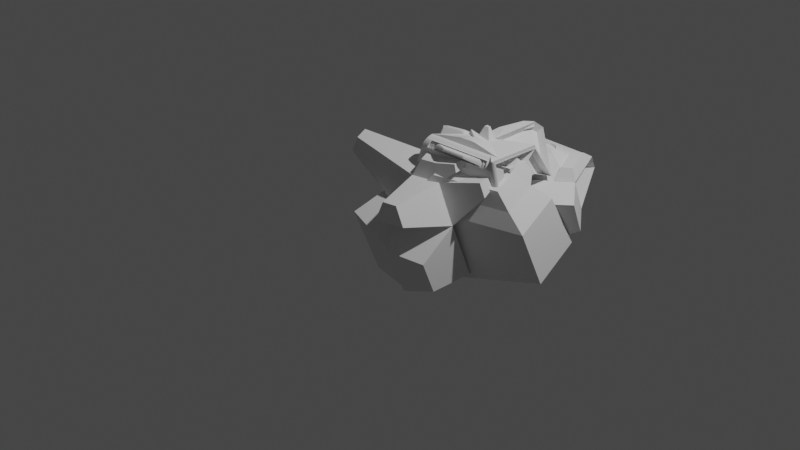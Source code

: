 # Source: Kur_un.blend  (saved by Blender 2.93.21; exported with 4.5.12 LTS)
import bpy
from mathutils import Matrix  # noqa: F401  (used for matrix-valued properties, if any)

bpy.ops.wm.read_factory_settings(use_empty=True)
scene = bpy.context.scene
scene.name = 'Scene'

# ---- collections
col_collection = bpy.data.collections.new('Collection'); scene.collection.children.link(col_collection)

# ---- world
world_world = bpy.data.worlds.new('World'); scene.world = world_world
world_world.use_nodes = True; world_world.node_tree.nodes.clear()
_N = world_world.node_tree.nodes; _L = world_world.node_tree.links
n0 = _N.new('ShaderNodeOutputWorld'); n0.name = 'World Output'; n0.location = (300, 300)
n1 = _N.new('ShaderNodeBackground'); n1.name = 'Background'; n1.location = (10, 300)
n1.inputs[0].default_value = (0.05088, 0.05088, 0.05088, 1.0)
_L.new(n1.outputs[0], n0.inputs[0])
n0.is_active_output = True
world_world.color = (0.05088, 0.05088, 0.05088)
world_world.use_sun_shadow = False
world_world.sun_shadow_jitter_overblur = 0.0

# ---- cameras
cam_camera = bpy.data.cameras.new('Camera')
cam_camera.clip_end = 100.0
cam_camera.ortho_scale = 7.314

# ---- lights
light_light = bpy.data.lights.new('Light', 'POINT')
light_light.transmission_factor = 0.0
light_light.energy = 1000.0
light_light.shadow_soft_size = 0.1
light_light.shadow_maximum_resolution = 0.006
light_light.use_absolute_resolution = True

# ---- meshes
me_cube_002 = bpy.data.meshes.new('Cube.002')
me_cube_002.from_pydata([(-1.0, -1.0, -1.0), (-1.0, -1.0, 1.0), (-1.0, 1.0, -1.0), (-1.0, 1.0, 1.0), (1.0, -1.0, -1.0), (1.0, -1.0, 1.0), (1.0, 1.0, -1.0), (1.07, 0.9188, 1.193), (-0.4808, -0.4808, 2.052), (-0.4808, 0.4808, 2.052), (0.7266, 0.5753, 1.889), (0.4808, -0.4808, 2.052), (0.4909, -2.274, 1.962), (-0.4909, -2.274, 1.962), (0.236, -2.019, 2.478), (-0.236, -2.019, 2.478), (-0.7471, 1.58, 1.438), (-0.9739, 1.74, -1.513), (-0.9739, -1.244, -1.513), (-0.7471, -1.084, 1.438), (3.028, 1.028, 0.8863), (3.255, 1.122, -0.8947), (3.255, -0.6259, -0.8947), (3.028, -0.5321, 0.8863), (0.7181, -2.279, 0.5564), (0.7181, -2.279, -0.5655), (-0.3891, -2.416, 0.8207), (-0.3891, -2.416, -0.8531), (-2.754, -0.3919, 2.264), (-2.754, 0.3919, 2.264), (-2.551, -0.1884, 2.676), (-2.551, 0.1884, 2.676), (-0.4512, -2.315, 0.8131), (-0.4512, -2.315, -0.8169), (-2.06, -1.712, 1.197), (-2.06, -1.712, -1.235), (-0.915, 0.5172, 1.307), (-0.915, 0.5172, -1.349), (2.848, -0.03283, 0.757), (2.848, -0.03283, -0.7986), (-0.4193, 3.7, 0.4193), (-0.4193, 3.7, -0.4193), (0.4193, 3.7, -0.4193), (0.4193, 3.7, 0.4193), (3.061, 2.123, 0.5187), (3.061, 2.123, -0.5187), (2.76, 3.524, 0.2175), (2.76, 3.524, -0.2175), (1.45, 0.1733, 1.0), (1.45, 0.1733, -1.0), (3.512, 1.296, 0.5187), (3.512, 1.296, -0.5187), (-0.4696, 1.731, 0.9167), (0.4696, 1.731, 0.9167), (-0.1969, 3.0, 0.644), (0.1969, 3.0, 0.644), (-0.3853, 1.229, 1.016), (0.3853, 1.229, 1.016), (-0.1809, 1.511, 0.9836), (0.1809, 1.511, 0.9836), (0.927, 1.05, 0.9765), (0.4734, 1.675, 0.9053), (0.4013, 1.246, 0.9899), (0.2265, 1.487, 0.9625), (-1.0, 1.801, 1.395), (1.0, 1.801, 1.395), (-0.4808, 1.282, 2.448), (0.4808, 1.282, 2.448), (1.412, 0.6686, 1.81), (1.621, 0.8777, 1.387), (1.516, 1.109, 2.174), (1.832, 1.425, 1.534), (0.5621, 1.197, 2.468), (0.5621, 0.5043, 2.126), (1.457, 1.048, 2.232), (1.457, 0.6262, 2.024), (0.7379, 0.4416, 1.829), (1.081, 0.7851, 1.132), (1.423, 0.5349, 1.75), (1.632, 0.744, 1.326), (-0.1649, 1.218, 1.837), (-0.1649, -0.7219, 1.837), (2.584, 0.8163, 1.436), (2.584, -0.3201, 1.436), (1.544, 1.155, 2.252), (0.5091, 1.328, 2.526), (1.485, 1.093, 2.31), (0.5903, 1.242, 2.546), (-0.3415, 0.4936, 2.227), (0.5872, 0.5663, 2.101), (-0.3415, 1.11, 2.531), (0.3981, 1.11, 2.531), (-0.2932, 1.268, 2.502), (0.3039, 1.268, 2.502), (-0.2067, 1.161, 2.554), (0.2526, 1.161, 2.554), (0.4097, 1.239, 2.498), (0.3776, 1.173, 2.53), (0.3411, 1.234, 2.519), (0.3212, 1.193, 2.539), (1.069, 0.9047, 2.506), (0.9701, 0.9211, 2.532), (1.072, 0.9097, 2.515), (0.9732, 0.9261, 2.541), (-0.1935, -0.2112, 2.508), (-0.1935, 0.3017, 2.508), (0.4504, 0.3521, 2.421), (0.3193, -0.2112, 2.508), (1.139, 0.1948, 2.32), (1.032, -0.2644, 2.391), (1.019, 0.09774, 2.551), (0.9617, -0.1471, 2.589), (2.033, 0.1938, 1.985), (2.008, -0.468, 1.918), (1.914, 0.0753, 2.225), (1.829, -0.289, 2.281), (0.3149, 0.9282, 2.25), (0.3149, -0.4321, 2.25), (2.243, 0.6465, 1.968), (2.243, -0.1503, 1.968), (2.464, 1.2, 1.67), (0.1233, 1.542, 2.012), (2.173, 1.056, 2.123), (0.5319, 1.296, 2.363), (0.5846, 1.628, -1.194), (-0.5846, 1.628, -1.194), (0.2452, 3.207, -0.8541), (-0.2452, 3.207, -0.8541), (1.437, 1.865, -1.048), (1.148, 3.207, -0.7591), (2.461, 2.423, -0.8084), (2.311, 3.119, -0.6588), (2.425, 1.986, 0.5187), (2.425, 1.986, -0.5187), (2.124, 3.387, 0.2175), (2.124, 3.387, -0.2175), (1.197, 1.196, 0.9012), (0.6755, 3.426, 0.2811), (2.794, 2.162, 0.3607), (2.552, 3.285, 0.1193), (2.864, 2.43, 0.7418), (2.681, 3.279, 0.5594), (2.479, 2.348, 0.7418), (2.296, 3.196, 0.5594), (1.732, 2.357, 1.082), (1.606, 2.894, 0.9325), (2.117, 2.589, 0.9517), (2.058, 2.86, 0.8935), (1.835, 2.581, 1.151), (1.783, 2.806, 1.088), (1.996, 2.679, 1.096), (1.972, 2.792, 1.072), (2.111, 3.3, 0.4277), (1.265, 3.364, 0.5006), (1.888, 3.109, 0.7766), (1.684, 3.124, 0.7942), (2.044, 2.799, 0.7849), (1.592, 2.834, 0.8238), (1.874, 3.048, 0.6679), (1.67, 3.064, 0.6855)], [], [(8, 11, 107, 104), (3, 7, 57, 56), (4, 6, 17, 18), (4, 5, 1, 0), (2, 6, 4, 0), (7, 3, 64, 65), (5, 7, 112, 113), (9, 3, 29, 31), (5, 11, 14, 12), (13, 12, 14, 15), (8, 1, 13, 15), (11, 8, 15, 14), (1, 5, 12, 13), (18, 17, 21, 22), (7, 5, 19, 16), (17, 6, 33, 35), (5, 4, 25, 24), (21, 20, 23, 22), (20, 16, 80, 82), (21, 17, 37, 39), (19, 18, 22, 23), (24, 25, 27, 26), (18, 19, 26, 27), (19, 5, 24, 26), (4, 18, 27, 25), (29, 28, 30, 31), (8, 9, 31, 30), (1, 8, 30, 28), (3, 1, 28, 29), (33, 32, 34, 35), (6, 7, 32, 33), (16, 17, 35, 34), (7, 16, 34, 32), (37, 36, 38, 39), (20, 21, 39, 38), (16, 20, 38, 36), (17, 16, 36, 37), (41, 40, 43, 42), (2, 3, 40, 41), (43, 7, 136, 137), (42, 6, 124, 126), (45, 47, 135, 133), (45, 44, 50, 51), (42, 47, 131, 129), (42, 43, 46, 47), (48, 49, 51, 50), (7, 6, 49, 48), (6, 45, 51, 49), (44, 7, 48, 50), (52, 53, 55, 54), (7, 43, 55, 53), (43, 40, 54, 55), (40, 3, 52, 54), (56, 57, 59, 58), (7, 53, 61, 60), (53, 52, 58, 59), (52, 3, 56, 58), (60, 61, 63, 62), (53, 59, 63, 61), (57, 7, 60, 62), (59, 57, 62, 63), (65, 64, 66, 67), (3, 9, 66, 64), (67, 72, 87, 85), (10, 67, 91, 89), (68, 69, 71, 70), (7, 65, 71, 69), (7, 69, 79, 77), (65, 67, 70, 71), (72, 73, 75, 74), (68, 70, 74, 75), (67, 10, 73, 72), (10, 68, 75, 73), (76, 77, 79, 78), (10, 7, 77, 76), (68, 10, 76, 78), (69, 68, 78, 79), (80, 81, 117, 116), (16, 19, 81, 80), (19, 23, 83, 81), (23, 20, 82, 83), (84, 85, 87, 86), (74, 70, 84, 86), (87, 72, 101, 103), (70, 67, 85, 84), (88, 89, 91, 90), (90, 91, 95, 94), (9, 10, 89, 88), (66, 9, 88, 90), (93, 92, 94, 95), (67, 66, 92, 93), (66, 90, 94, 92), (95, 91, 97, 99), (97, 96, 98, 99), (93, 95, 99, 98), (91, 67, 96, 97), (67, 93, 98, 96), (101, 100, 102, 103), (74, 86, 102, 100), (72, 74, 100, 101), (86, 87, 103, 102), (106, 105, 104, 107), (10, 9, 105, 106), (107, 11, 109, 111), (9, 8, 104, 105), (109, 108, 110, 111), (106, 107, 111, 110), (10, 106, 110, 108), (11, 10, 108, 109), (113, 112, 114, 115), (7, 10, 114, 112), (11, 5, 113, 115), (10, 11, 115, 114), (116, 117, 119, 118), (80, 116, 123, 121), (83, 82, 118, 119), (81, 83, 119, 117), (120, 121, 123, 122), (116, 118, 122, 123), (82, 80, 121, 120), (118, 82, 120, 122), (124, 125, 127, 126), (6, 2, 125, 124), (41, 42, 126, 127), (2, 41, 127, 125), (128, 129, 131, 130), (47, 45, 130, 131), (6, 42, 129, 128), (45, 6, 128, 130), (132, 133, 135, 134), (47, 46, 134, 135), (44, 132, 142, 140), (44, 45, 133, 132), (139, 137, 153, 152), (46, 43, 137, 139), (7, 44, 138, 136), (44, 46, 139, 138), (141, 140, 142, 143), (134, 46, 141, 143), (46, 44, 140, 141), (132, 134, 143, 142), (147, 145, 149, 151), (138, 139, 147, 146), (136, 138, 146, 144), (137, 136, 144, 145), (149, 148, 150, 151), (146, 147, 151, 150), (144, 146, 150, 148), (145, 144, 148, 149), (152, 153, 155, 154), (147, 139, 152, 154), (145, 147, 156, 157), (137, 145, 155, 153), (157, 156, 158, 159), (155, 145, 157, 159), (154, 155, 159, 158), (147, 154, 158, 156)])
_uv = me_cube_002.uv_layers.new(name='UVMap')
_uv.uv.foreach_set('vector', [0.875, 0.75, 0.625, 0.75, 0.625, 0.75, 0.875, 0.75, 0.625, 0.25, 0.625, 0.5, 0.625, 0.5, 0.625, 0.25, 0.375, 0.75, 0.375, 0.5, 0.375, 0.5, 0.375, 0.75, 0.375, 0.75, 0.625, 0.75, 0.625, 1.0, 0.375, 1.0, 0.125, 0.5, 0.375, 0.5, 0.375, 0.75, 0.125, 0.75, 0.625, 0.5, 0.625, 0.25, 0.625, 0.25, 0.625, 0.5, 0.625, 0.75, 0.625, 0.5, 0.625, 0.5, 0.625, 0.75, 0.625, 0.25, 0.625, 0.25, 0.625, 0.25, 0.625, 0.25, 0.625, 0.75, 0.625, 0.75, 0.625, 0.75, 0.625, 0.75, 0.625, 1.0, 0.625, 0.75, 0.625, 0.75, 0.625, 1.0, 0.0, 0.0, 0.0, 0.0, 0.0, 0.0, 0.0, 0.0, 0.625, 0.75, 0.875, 0.75, 0.875, 0.75, 0.625, 0.75, 0.625, 1.0, 0.625, 0.75, 0.625, 0.75, 0.625, 1.0, 0.375, 0.75, 0.375, 0.5, 0.375, 0.5, 0.375, 0.75, 0.625, 0.5, 0.625, 0.75, 0.625, 0.75, 0.625, 0.5, 0.375, 0.5, 0.375, 0.5, 0.375, 0.5, 0.375, 0.5, 0.625, 0.75, 0.375, 0.75, 0.375, 0.75, 0.625, 0.75, 0.375, 0.5, 0.625, 0.5, 0.625, 0.75, 0.375, 0.75, 0.625, 0.5, 0.625, 0.5, 0.625, 0.5, 0.625, 0.5, 0.375, 0.5, 0.375, 0.5, 0.375, 0.5, 0.375, 0.5, 0.625, 0.75, 0.375, 0.75, 0.375, 0.75, 0.625, 0.75, 0.625, 0.75, 0.375, 0.75, 0.375, 0.75, 0.625, 0.75, 0.375, 0.75, 0.625, 0.75, 0.625, 0.75, 0.375, 0.75, 0.625, 0.75, 0.625, 0.75, 0.625, 0.75, 0.625, 0.75, 0.375, 0.75, 0.375, 0.75, 0.375, 0.75, 0.375, 0.75, 0.0, 0.0, 0.0, 0.0, 0.0, 0.0, 0.0, 0.0, 0.875, 0.75, 0.875, 0.5, 0.875, 0.5, 0.875, 0.75, 0.0, 0.0, 0.0, 0.0, 0.0, 0.0, 0.0, 0.0, 0.0, 0.0, 0.0, 0.0, 0.0, 0.0, 0.0, 0.0, 0.375, 0.5, 0.625, 0.5, 0.625, 0.5, 0.375, 0.5, 0.375, 0.5, 0.625, 0.5, 0.625, 0.5, 0.375, 0.5, 0.625, 0.5, 0.375, 0.5, 0.375, 0.5, 0.625, 0.5, 0.625, 0.5, 0.625, 0.5, 0.625, 0.5, 0.625, 0.5, 0.375, 0.5, 0.625, 0.5, 0.625, 0.5, 0.375, 0.5, 0.625, 0.5, 0.375, 0.5, 0.375, 0.5, 0.625, 0.5, 0.625, 0.5, 0.625, 0.5, 0.625, 0.5, 0.625, 0.5, 0.375, 0.5, 0.625, 0.5, 0.625, 0.5, 0.375, 0.5, 0.375, 0.25, 0.625, 0.25, 0.625, 0.5, 0.375, 0.5, 0.0, 0.0, 0.0, 0.0, 0.0, 0.0, 0.0, 0.0, 0.625, 0.5, 0.625, 0.5, 0.625, 0.5, 0.625, 0.5, 0.375, 0.5, 0.375, 0.5, 0.375, 0.5, 0.375, 0.5, 0.375, 0.5, 0.375, 0.5, 0.375, 0.5, 0.375, 0.5, 0.375, 0.5, 0.625, 0.5, 0.625, 0.5, 0.375, 0.5, 0.375, 0.5, 0.375, 0.5, 0.375, 0.5, 0.375, 0.5, 0.375, 0.5, 0.625, 0.5, 0.625, 0.5, 0.375, 0.5, 0.625, 0.5, 0.375, 0.5, 0.375, 0.5, 0.625, 0.5, 0.625, 0.5, 0.375, 0.5, 0.375, 0.5, 0.625, 0.5, 0.375, 0.5, 0.375, 0.5, 0.375, 0.5, 0.375, 0.5, 0.625, 0.5, 0.625, 0.5, 0.625, 0.5, 0.625, 0.5, 0.625, 0.25, 0.625, 0.5, 0.625, 0.5, 0.625, 0.25, 0.625, 0.5, 0.625, 0.5, 0.625, 0.5, 0.625, 0.5, 0.625, 0.5, 0.625, 0.25, 0.625, 0.25, 0.625, 0.5, 0.0, 0.0, 0.0, 0.0, 0.0, 0.0, 0.0, 0.0, 0.625, 0.25, 0.625, 0.5, 0.625, 0.5, 0.625, 0.25, 0.625, 0.5, 0.625, 0.5, 0.625, 0.5, 0.625, 0.5, 0.625, 0.5, 0.625, 0.25, 0.625, 0.25, 0.625, 0.5, 0.0, 0.0, 0.0, 0.0, 0.0, 0.0, 0.0, 0.0, 0.625, 0.5, 0.625, 0.5, 0.625, 0.5, 0.625, 0.5, 0.625, 0.5, 0.625, 0.5, 0.625, 0.5, 0.625, 0.5, 0.625, 0.5, 0.625, 0.5, 0.625, 0.5, 0.625, 0.5, 0.625, 0.5, 0.625, 0.5, 0.625, 0.5, 0.625, 0.5, 0.625, 0.5, 0.625, 0.25, 0.625, 0.25, 0.625, 0.5, 0.625, 0.25, 0.625, 0.25, 0.625, 0.25, 0.625, 0.25, 0.625, 0.5, 0.625, 0.5, 0.625, 0.5, 0.625, 0.5, 0.625, 0.5, 0.625, 0.5, 0.625, 0.5, 0.625, 0.5, 0.625, 0.5, 0.625, 0.5, 0.625, 0.5, 0.625, 0.5, 0.625, 0.5, 0.625, 0.5, 0.625, 0.5, 0.625, 0.5, 0.625, 0.5, 0.625, 0.5, 0.625, 0.5, 0.625, 0.5, 0.625, 0.5, 0.625, 0.5, 0.625, 0.5, 0.625, 0.5, 0.625, 0.5, 0.625, 0.5, 0.625, 0.5, 0.625, 0.5, 0.625, 0.5, 0.625, 0.5, 0.625, 0.5, 0.625, 0.5, 0.625, 0.5, 0.625, 0.5, 0.625, 0.5, 0.625, 0.5, 0.625, 0.5, 0.625, 0.5, 0.625, 0.5, 0.625, 0.5, 0.625, 0.5, 0.625, 0.5, 0.625, 0.5, 0.625, 0.5, 0.625, 0.5, 0.625, 0.5, 0.625, 0.5, 0.625, 0.5, 0.625, 0.5, 0.625, 0.5, 0.625, 0.5, 0.625, 0.5, 0.625, 0.5, 0.625, 0.5, 0.625, 0.5, 0.625, 0.5, 0.625, 0.5, 0.625, 0.75, 0.625, 0.75, 0.625, 0.5, 0.625, 0.5, 0.625, 0.75, 0.625, 0.75, 0.625, 0.5, 0.625, 0.75, 0.625, 0.75, 0.625, 0.75, 0.625, 0.75, 0.625, 0.75, 0.625, 0.5, 0.625, 0.5, 0.625, 0.75, 0.625, 0.5, 0.625, 0.5, 0.625, 0.5, 0.625, 0.5, 0.625, 0.5, 0.625, 0.5, 0.625, 0.5, 0.625, 0.5, 0.625, 0.5, 0.625, 0.5, 0.625, 0.5, 0.625, 0.5, 0.625, 0.5, 0.625, 0.5, 0.625, 0.5, 0.625, 0.5, 0.875, 0.5, 0.625, 0.5, 0.625, 0.5, 0.875, 0.5, 0.875, 0.5, 0.625, 0.5, 0.625, 0.5, 0.875, 0.5, 0.875, 0.5, 0.625, 0.5, 0.625, 0.5, 0.875, 0.5, 0.625, 0.25, 0.625, 0.25, 0.625, 0.25, 0.625, 0.25, 0.625, 0.5, 0.625, 0.25, 0.625, 0.25, 0.625, 0.5, 0.625, 0.5, 0.625, 0.25, 0.625, 0.25, 0.625, 0.5, 0.625, 0.25, 0.625, 0.25, 0.625, 0.25, 0.625, 0.25, 0.625, 0.5, 0.625, 0.5, 0.625, 0.5, 0.625, 0.5, 0.625, 0.5, 0.625, 0.5, 0.625, 0.5, 0.625, 0.5, 0.625, 0.5, 0.625, 0.5, 0.625, 0.5, 0.625, 0.5, 0.625, 0.5, 0.625, 0.5, 0.625, 0.5, 0.625, 0.5, 0.625, 0.5, 0.625, 0.5, 0.625, 0.5, 0.625, 0.5, 0.625, 0.5, 0.625, 0.5, 0.625, 0.5, 0.625, 0.5, 0.625, 0.5, 0.625, 0.5, 0.625, 0.5, 0.625, 0.5, 0.625, 0.5, 0.625, 0.5, 0.625, 0.5, 0.625, 0.5, 0.625, 0.5, 0.625, 0.5, 0.625, 0.5, 0.625, 0.5, 0.625, 0.5, 0.875, 0.5, 0.875, 0.75, 0.625, 0.75, 0.625, 0.5, 0.875, 0.5, 0.875, 0.5, 0.625, 0.5, 0.625, 0.75, 0.625, 0.75, 0.625, 0.75, 0.625, 0.75, 0.875, 0.5, 0.875, 0.75, 0.875, 0.75, 0.875, 0.5, 0.625, 0.75, 0.625, 0.5, 0.625, 0.5, 0.625, 0.75, 0.625, 0.5, 0.625, 0.75, 0.625, 0.75, 0.625, 0.5, 0.625, 0.5, 0.625, 0.5, 0.625, 0.5, 0.625, 0.5, 0.625, 0.75, 0.625, 0.5, 0.625, 0.5, 0.625, 0.75, 0.625, 0.75, 0.625, 0.5, 0.625, 0.5, 0.625, 0.75, 0.625, 0.5, 0.625, 0.5, 0.625, 0.5, 0.625, 0.5, 0.625, 0.75, 0.625, 0.75, 0.625, 0.75, 0.625, 0.75, 0.625, 0.5, 0.625, 0.75, 0.625, 0.75, 0.625, 0.5, 0.625, 0.5, 0.625, 0.75, 0.625, 0.75, 0.625, 0.5, 0.625, 0.5, 0.625, 0.5, 0.625, 0.5, 0.625, 0.5, 0.625, 0.75, 0.625, 0.5, 0.625, 0.5, 0.625, 0.75, 0.625, 0.75, 0.625, 0.75, 0.625, 0.75, 0.625, 0.75, 0.625, 0.5, 0.625, 0.5, 0.625, 0.5, 0.625, 0.5, 0.625, 0.5, 0.625, 0.5, 0.625, 0.5, 0.625, 0.5, 0.625, 0.5, 0.625, 0.5, 0.625, 0.5, 0.625, 0.5, 0.625, 0.5, 0.625, 0.5, 0.625, 0.5, 0.625, 0.5, 0.375, 0.5, 0.125, 0.5, 0.125, 0.5, 0.375, 0.5, 0.375, 0.5, 0.125, 0.5, 0.125, 0.5, 0.375, 0.5, 0.375, 0.25, 0.375, 0.5, 0.375, 0.5, 0.375, 0.25, 0.0, 0.0, 0.0, 0.0, 0.0, 0.0, 0.0, 0.0, 0.375, 0.5, 0.375, 0.5, 0.375, 0.5, 0.375, 0.5, 0.375, 0.5, 0.375, 0.5, 0.375, 0.5, 0.375, 0.5, 0.375, 0.5, 0.375, 0.5, 0.375, 0.5, 0.375, 0.5, 0.375, 0.5, 0.375, 0.5, 0.375, 0.5, 0.375, 0.5, 0.625, 0.5, 0.375, 0.5, 0.375, 0.5, 0.625, 0.5, 0.375, 0.5, 0.625, 0.5, 0.625, 0.5, 0.375, 0.5, 0.625, 0.5, 0.625, 0.5, 0.625, 0.5, 0.625, 0.5, 0.625, 0.5, 0.375, 0.5, 0.375, 0.5, 0.625, 0.5, 0.625, 0.5, 0.625, 0.5, 0.625, 0.5, 0.625, 0.5, 0.625, 0.5, 0.625, 0.5, 0.625, 0.5, 0.625, 0.5, 0.625, 0.5, 0.625, 0.5, 0.625, 0.5, 0.625, 0.5, 0.625, 0.5, 0.625, 0.5, 0.625, 0.5, 0.625, 0.5, 0.625, 0.5, 0.625, 0.5, 0.625, 0.5, 0.625, 0.5, 0.625, 0.5, 0.625, 0.5, 0.625, 0.5, 0.625, 0.5, 0.625, 0.5, 0.625, 0.5, 0.625, 0.5, 0.625, 0.5, 0.625, 0.5, 0.625, 0.5, 0.625, 0.5, 0.625, 0.5, 0.625, 0.5, 0.625, 0.5, 0.625, 0.5, 0.625, 0.5, 0.625, 0.5, 0.625, 0.5, 0.625, 0.5, 0.625, 0.5, 0.625, 0.5, 0.625, 0.5, 0.625, 0.5, 0.625, 0.5, 0.625, 0.5, 0.625, 0.5, 0.625, 0.5, 0.625, 0.5, 0.625, 0.5, 0.625, 0.5, 0.625, 0.5, 0.625, 0.5, 0.625, 0.5, 0.625, 0.5, 0.625, 0.5, 0.625, 0.5, 0.625, 0.5, 0.625, 0.5, 0.625, 0.5, 0.625, 0.5, 0.625, 0.5, 0.625, 0.5, 0.625, 0.5, 0.625, 0.5, 0.625, 0.5, 0.625, 0.5, 0.625, 0.5, 0.625, 0.5, 0.625, 0.5, 0.625, 0.5, 0.625, 0.5, 0.625, 0.5, 0.625, 0.5, 0.625, 0.5, 0.625, 0.5, 0.625, 0.5, 0.625, 0.5, 0.625, 0.5, 0.625, 0.5, 0.625, 0.5, 0.625, 0.5, 0.625, 0.5, 0.625, 0.5, 0.625, 0.5, 0.625, 0.5, 0.625, 0.5, 0.625, 0.5, 0.625, 0.5, 0.625, 0.5, 0.625, 0.5, 0.625, 0.5, 0.625, 0.5, 0.625, 0.5, 0.625, 0.5, 0.625, 0.5, 0.625, 0.5])
me_cube_002.use_remesh_fix_poles = True
me_cube_002.use_remesh_preserve_attributes = False
me_cube_002.update()
me_cube_003 = bpy.data.meshes.new('Cube.003')
me_cube_003.from_pydata([(-1.0, -1.0, -1.0), (-1.0, 1.0, -1.0), (-0.04083, -0.06955, -0.1399), (0.9587, -0.4205, -0.7215), (0.9249, -0.8075, -0.8967), (0.9837, -0.7494, -0.8936), (0.9822, -0.7572, -0.8937), (0.9797, -0.7649, -0.8938), (0.9763, -0.7723, -0.894), (0.972, -0.7793, -0.8942), (0.9669, -0.7857, -0.8945), (0.961, -0.7915, -0.8948), (0.9546, -0.7965, -0.8951), (0.9476, -0.8007, -0.8955), (0.9403, -0.8039, -0.8959), (0.9326, -0.8062, -0.8963), (0.9163, -0.4446, -0.4353), (0.8298, -0.8663, -0.2009), (0.8377, -0.8636, -0.2029), (0.8456, -0.8598, -0.2059), (0.8531, -0.855, -0.2098), (0.8603, -0.8494, -0.2146), (0.867, -0.8429, -0.2201), (0.873, -0.8358, -0.2263), (0.8784, -0.8281, -0.2331), (0.8829, -0.82, -0.2403), (0.8865, -0.8115, -0.2478), (0.8892, -0.803, -0.2555), (0.9249, 0.7348, -0.8967), (0.9587, 0.2143, -0.7215), (0.9326, 0.7331, -0.8963), (0.9402, 0.7303, -0.8959), (0.9476, 0.7263, -0.8955), (0.9545, 0.7213, -0.8951), (0.961, 0.7153, -0.8948), (0.9668, 0.7084, -0.8945), (0.972, 0.7008, -0.8942), (0.9763, 0.6926, -0.894), (0.9797, 0.6839, -0.8938), (0.9822, 0.6748, -0.8937), (0.9837, 0.6656, -0.8936), (0.9163, 0.03681, -0.4353), (0.2128, -0.09295, -0.1575), (0.8892, 0.2699, -0.2555), (0.8865, 0.2744, -0.2478), (0.8829, 0.2788, -0.2403), (0.8784, 0.283, -0.2331), (0.8731, 0.2871, -0.2263), (0.867, 0.2909, -0.2201), (0.8603, 0.2943, -0.2146), (0.8531, 0.2973, -0.2098), (0.8456, 0.2999, -0.2059), (0.8378, 0.302, -0.2029), (0.8298, 0.3036, -0.2009), (-0.7422, -1.056, -0.3354), (-0.04083, -0.2881, -0.1399), (-0.7302, -1.056, -0.3043), (-0.7183, -1.053, -0.2738), (-0.7069, -1.045, -0.2444), (-0.6961, -1.033, -0.2165), (-0.6861, -1.017, -0.1906), (-0.677, -0.9973, -0.1672), (-0.669, -0.9747, -0.1467), (-0.6623, -0.9491, -0.1294), (-0.657, -0.9212, -0.1156), (-0.6531, -0.8913, -0.1056), (-0.6507, -0.86, -0.09958), (0.2128, -0.2523, -0.1575), (0.8586, -0.8464, -0.4481), (0.8298, -0.8663, -0.2009), (0.8222, -0.6522, -0.2019), (0.8231, -0.6835, -0.2083), (0.8247, -0.7133, -0.2187), (0.8268, -0.7411, -0.2331), (0.8295, -0.7665, -0.2511), (0.8326, -0.789, -0.2725), (0.8362, -0.8083, -0.297), (0.8402, -0.824, -0.324), (0.8445, -0.8358, -0.3531), (0.8491, -0.8436, -0.3838), (0.8538, -0.8471, -0.4157), (0.6996, -0.8181, -0.2434), (0.7022, -0.8366, -0.261), (0.7052, -0.8525, -0.2811), (0.7085, -0.8654, -0.3033), (0.712, -0.8751, -0.3273), (0.7158, -0.8815, -0.3526), (0.7196, -0.8845, -0.3789), (-0.534, -0.9894, -0.1574), (-0.5405, -1.008, -0.1743), (-0.548, -1.024, -0.1935), (-0.5562, -1.037, -0.2148), (-0.5652, -1.047, -0.2378), (-0.5746, -1.054, -0.2621), (-0.5843, -1.057, -0.2872), (0.6919, -0.7728, -0.2654), (0.6945, -0.7914, -0.2831), (0.6975, -0.8072, -0.3032), (0.7008, -0.8201, -0.3254), (0.7043, -0.8298, -0.3494), (0.7081, -0.8362, -0.3747), (0.712, -0.8392, -0.4009), (-0.5416, -0.9442, -0.1795), (-0.5482, -0.9628, -0.1964), (-0.5557, -0.9788, -0.2156), (-0.5639, -0.9919, -0.2369), (-0.5728, -1.002, -0.2599), (-0.5822, -1.008, -0.2841), (-0.592, -1.011, -0.3093), (0.6101, -0.8083, -0.2592), (0.6124, -0.8243, -0.2744), (0.6149, -0.838, -0.2918), (0.6178, -0.8492, -0.311), (0.6208, -0.8576, -0.3317), (0.6241, -0.8631, -0.3536), (0.6274, -0.8656, -0.3762), (-0.4556, -0.9563, -0.1849), (-0.4612, -0.9725, -0.1995), (-0.4677, -0.9863, -0.2161), (-0.4748, -0.9975, -0.2345), (-0.4825, -1.006, -0.2544), (-0.4907, -1.012, -0.2753), (-0.4991, -1.014, -0.297), (0.6059, -0.7832, -0.2714), (0.6081, -0.7992, -0.2866), (0.6107, -0.8129, -0.304), (0.6135, -0.8241, -0.3232), (0.6166, -0.8325, -0.3439), (0.6198, -0.838, -0.3658), (0.6232, -0.8405, -0.3884), (-0.4598, -0.9312, -0.1971), (-0.4655, -0.9473, -0.2117), (-0.4719, -0.9611, -0.2283), (-0.4791, -0.9724, -0.2467), (-0.4868, -0.981, -0.2666), (-0.4949, -0.9866, -0.2875), (-0.5033, -0.9893, -0.3092), (0.3164, -1.031, -0.1922), (0.3173, -1.038, -0.1984), (0.3184, -1.043, -0.2054), (0.3195, -1.048, -0.2132), (0.3207, -1.051, -0.2216), (0.3221, -1.053, -0.2305), (0.3234, -1.054, -0.2397), (-0.1158, -1.091, -0.1621), (-0.118, -1.098, -0.168), (-0.1207, -1.103, -0.1748), (-0.1236, -1.108, -0.1822), (-0.1267, -1.111, -0.1903), (-0.13, -1.113, -0.1988), (-0.1334, -1.115, -0.2076), (0.8518, -0.8029, -0.261), (0.8688, -0.583, -0.3727), (0.9463, -0.7493, -0.8991), (0.9314, -0.5475, -0.7952), (0.8516, -0.3898, -0.7348), (0.8092, -0.4138, -0.4486), (0.8243, -0.5167, -0.8084), (0.7617, -0.5522, -0.386), (0.7121, 0.2697, -0.2819), (0.7392, 0.03655, -0.4617), (0.7816, 0.2141, -0.7479), (0.8066, 0.6653, -0.92), (0.6633, 0.2699, -0.2896), (0.6904, 0.03681, -0.4694), (0.6633, -0.803, -0.2896), (0.6904, -0.4446, -0.4694), (0.8454, 0.2744, -0.2702), (0.8481, 0.2699, -0.2779), (0.832, 0.2871, -0.2488), (0.8373, 0.283, -0.2555), (0.832, -0.8358, -0.2488), (0.8373, -0.8281, -0.2555), (0.8454, -0.8115, -0.2702), (0.8481, -0.803, -0.2779), (0.8424, 0.2943, -0.2417), (0.8491, 0.2909, -0.2472), (0.8277, 0.2999, -0.233), (0.8352, 0.2973, -0.2369), (0.8277, -0.8598, -0.233), (0.8352, -0.855, -0.2369), (0.8424, -0.8494, -0.2417), (0.8491, -0.8429, -0.2472), (0.1447, -0.1478, 0.07768), (0.05912, -0.1399, 0.08362), (0.1447, -0.2015, 0.07768), (0.05912, -0.2136, 0.08362), (0.1433, -0.4511, -0.07359), (0.292, -0.5487, -0.08443), (0.08138, -0.4598, -0.06929), (-0.06743, -0.5994, -0.05946), (-0.05841, -0.7477, -0.02318), (0.2732, -0.7009, -0.04622), (0.07292, -0.689, -0.01414), (0.1538, -0.6776, -0.01977), (0.2779, 0.928, -0.06476), (0.1377, 1.084, -0.1905), (0.419, 1.046, -0.1754), (0.315, 0.9246, -0.06733), (0.7165, 0.7364, -0.8623), (0.1549, 0.08356, -0.2793), (0.3176, 0.9815, -0.2934), (0.2355, 0.8861, -0.2082), (0.01207, -0.0436, -0.2307), (-0.9012, 0.9748, -1.05), (0.3156, 0.9062, -0.1592), (0.1821, 1.055, -0.2788), (0.2073, 0.1551, -0.04544), (0.07982, 0.1669, -0.03658), (0.2587, 0.6667, -0.0001098), (0.2401, 0.6684, 0.001185)], [], [(55, 67, 185, 186), (0, 54, 56, 57, 58, 59, 60, 61, 62, 63, 64, 65, 66, 55, 2, 1), (42, 67, 69, 17, 53), (195, 2, 208, 210), (29, 40, 162, 161), (43, 40, 39, 44), (44, 39, 38, 45), (45, 38, 37, 46), (46, 37, 36, 47), (47, 36, 35, 48), (48, 35, 34, 49), (49, 34, 33, 50), (50, 33, 32, 51), (51, 32, 31, 52), (52, 31, 30, 53), (53, 30, 28, 42), (69, 68, 4, 15, 17), (53, 17, 18, 52), (52, 18, 19, 51), (19, 20, 180, 179), (50, 20, 21, 49), (21, 22, 182, 181), (48, 22, 23, 47), (43, 44, 167, 168), (46, 24, 25, 45), (45, 25, 26, 44), (23, 24, 172, 171), (16, 41, 164, 166), (17, 15, 14, 18), (18, 14, 13, 19), (19, 13, 12, 20), (20, 12, 11, 21), (21, 11, 10, 22), (22, 10, 9, 23), (23, 9, 8, 24), (24, 8, 7, 25), (25, 7, 6, 26), (26, 6, 5, 27), (3, 16, 156, 155), (29, 41, 16, 3), (67, 70, 69), (70, 71, 69), (71, 72, 69), (72, 73, 69), (73, 74, 69), (74, 75, 69), (75, 76, 69), (76, 77, 69), (77, 78, 69), (78, 79, 69), (79, 80, 69), (80, 68, 69), (70, 188, 194, 192), (70, 66, 65, 71), (71, 65, 64, 72), (72, 64, 63, 73), (73, 63, 62, 74), (74, 62, 88, 81), (59, 58, 92, 91), (80, 79, 86, 87), (60, 59, 91, 90), (79, 78, 85, 86), (56, 80, 87, 94), (80, 56, 54, 68), (4, 68, 54, 0), (84, 83, 97, 98), (89, 90, 104, 103), (83, 82, 96, 97), (92, 93, 107, 106), (82, 81, 95, 96), (88, 89, 103, 102), (75, 74, 81, 82), (62, 61, 89, 88), (76, 75, 82, 83), (58, 57, 93, 92), (77, 76, 83, 84), (61, 60, 90, 89), (78, 77, 84, 85), (57, 56, 94, 93), (108, 101, 115, 122), (99, 98, 112, 113), (107, 108, 122, 121), (98, 97, 111, 112), (103, 104, 118, 117), (97, 96, 110, 111), (93, 94, 108, 107), (85, 84, 98, 99), (94, 87, 101, 108), (90, 91, 105, 104), (86, 85, 99, 100), (87, 86, 100, 101), (91, 92, 106, 105), (81, 88, 102, 95), (114, 113, 127, 128), (118, 119, 133, 132), (122, 115, 129, 136), (113, 112, 126, 127), (121, 122, 136, 135), (112, 111, 125, 126), (104, 105, 119, 118), (100, 99, 113, 114), (101, 100, 114, 115), (105, 106, 120, 119), (95, 102, 116, 109), (102, 103, 117, 116), (96, 95, 109, 110), (106, 107, 121, 120), (136, 129, 143, 150), (127, 126, 140, 141), (135, 136, 150, 149), (126, 125, 139, 140), (131, 132, 146, 145), (125, 124, 138, 139), (115, 114, 128, 129), (119, 120, 134, 133), (109, 116, 130, 123), (116, 117, 131, 130), (110, 109, 123, 124), (120, 121, 135, 134), (111, 110, 124, 125), (117, 118, 132, 131), (137, 144, 145, 138), (138, 145, 146, 139), (139, 146, 147, 140), (140, 147, 148, 141), (141, 148, 149, 142), (142, 149, 150, 143), (132, 133, 147, 146), (128, 127, 141, 142), (129, 128, 142, 143), (133, 134, 148, 147), (123, 130, 144, 137), (130, 131, 145, 144), (124, 123, 137, 138), (134, 135, 149, 148), (151, 153, 154, 152), (27, 5, 153, 151), (5, 3, 154, 153), (16, 27, 151, 152), (155, 156, 158, 157), (154, 3, 155, 157), (152, 154, 157, 158), (16, 152, 158, 156), (160, 161, 162, 159), (43, 41, 160, 159), (40, 43, 159, 162), (41, 29, 161, 160), (163, 165, 166, 164), (43, 27, 165, 163), (41, 43, 163, 164), (27, 16, 166, 165), (169, 171, 172, 170), (167, 173, 174, 168), (27, 43, 168, 174), (46, 47, 169, 170), (44, 26, 173, 167), (24, 46, 170, 172), (47, 23, 171, 169), (26, 27, 174, 173), (177, 179, 180, 178), (175, 181, 182, 176), (22, 48, 176, 182), (50, 51, 177, 178), (49, 21, 181, 175), (20, 50, 178, 180), (48, 49, 175, 176), (51, 19, 179, 177), (183, 184, 186, 185), (2, 55, 186, 184), (42, 2, 184, 183), (67, 42, 183, 185), (187, 189, 190, 188), (67, 55, 189, 187), (70, 67, 187, 188), (55, 66, 190, 189), (191, 192, 194, 193), (66, 70, 192, 191), (190, 66, 191, 193), (188, 190, 193, 194), (196, 195, 198, 197), (197, 198, 202, 201), (2, 195, 205, 203), (28, 1, 196, 197), (200, 199, 201, 202), (42, 28, 199, 200), (28, 197, 201, 199), (198, 42, 200, 202), (204, 203, 205, 206), (1, 2, 203, 204), (195, 196, 206, 205), (196, 1, 204, 206), (208, 207, 209, 210), (2, 42, 207, 208), (42, 198, 209, 207), (198, 195, 210, 209)])
_uv = me_cube_003.uv_layers.new(name='UVMap')
_uv.uv.foreach_set('vector', [0.875, 0.7091, 0.6348, 0.6971, 0.6348, 0.6971, 0.875, 0.7091, 0.375, 0.0, 0.5591, 0.0, 0.5677, 0.0003154, 0.5762, 0.001261, 0.5843, 0.002832, 0.5921, 0.005026, 0.5992, 0.007848, 0.6057, 0.0113, 0.6114, 0.01537, 0.6162, 0.01996, 0.62, 0.02493, 0.6228, 0.03016, 0.6244, 0.03551, 0.625, 0.04089, 0.625, 0.25, 0.375, 0.25, 0.6348, 0.5, 0.6348, 0.6971, 0.6335, 0.7499, 0.6335, 0.7499, 0.6335, 0.5001, 0.625, 0.25, 0.625, 0.25, 0.625, 0.25, 0.625, 0.25, 0.0, 0.0, 0.0, 0.0, 0.0, 0.0, 0.0, 0.0, 0.6064, 0.5117, 0.375, 0.51, 0.3751, 0.5085, 0.6092, 0.5099, 0.6092, 0.5099, 0.3751, 0.5085, 0.3752, 0.507, 0.6121, 0.5081, 0.6121, 0.5081, 0.3752, 0.507, 0.3753, 0.5055, 0.6149, 0.5064, 0.6149, 0.5064, 0.3753, 0.5055, 0.3754, 0.5041, 0.6176, 0.5048, 0.6176, 0.5048, 0.3754, 0.5041, 0.3783, 0.5, 0.6227, 0.5, 0.6227, 0.5, 0.3783, 0.5, 0.3771, 0.4973, 0.623, 0.4966, 0.623, 0.4966, 0.3771, 0.4973, 0.3764, 0.4964, 0.6237, 0.4954, 0.6237, 0.4954, 0.3764, 0.4964, 0.3758, 0.4954, 0.6243, 0.4941, 0.6243, 0.4941, 0.3758, 0.4954, 0.3754, 0.4945, 0.6247, 0.4928, 0.6247, 0.4928, 0.3754, 0.4945, 0.3751, 0.4935, 0.6249, 0.4915, 0.6249, 0.4915, 0.3751, 0.4935, 0.375, 0.4925, 0.625, 0.4902, 0.6248, 0.7585, 0.5359, 0.759, 0.375, 0.7575, 0.375, 0.7565, 0.6248, 0.7585, 0.6335, 0.5001, 0.6335, 0.7499, 0.6322, 0.7496, 0.6322, 0.5002, 0.6322, 0.5002, 0.6322, 0.7496, 0.6309, 0.749, 0.6309, 0.5005, 0.6233, 0.7559, 0.622, 0.7546, 0.622, 0.7546, 0.6233, 0.7559, 0.6296, 0.5009, 0.6296, 0.7483, 0.6284, 0.7473, 0.6284, 0.5013, 0.6204, 0.7534, 0.6196, 0.75, 0.6196, 0.75, 0.6204, 0.7534, 0.625, 0.5018, 0.625, 0.7464, 0.6176, 0.7455, 0.6176, 0.5048, 0.6064, 0.5117, 0.6092, 0.5099, 0.6092, 0.5099, 0.6064, 0.5117, 0.6149, 0.5064, 0.6149, 0.7441, 0.6121, 0.7425, 0.6121, 0.5081, 0.6121, 0.5081, 0.6121, 0.7425, 0.6092, 0.741, 0.6092, 0.5099, 0.6176, 0.7455, 0.6149, 0.7441, 0.6149, 0.7441, 0.6176, 0.7455, 0.6035, 0.7378, 0.6035, 0.5135, 0.6035, 0.5135, 0.6035, 0.7378, 0.6248, 0.7585, 0.375, 0.7565, 0.3749, 0.7555, 0.6243, 0.7572, 0.6243, 0.7572, 0.3749, 0.7555, 0.3748, 0.7545, 0.6233, 0.7559, 0.6233, 0.7559, 0.3748, 0.7545, 0.3747, 0.7536, 0.622, 0.7546, 0.622, 0.7546, 0.3747, 0.7536, 0.3745, 0.7527, 0.6204, 0.7534, 0.6204, 0.7534, 0.3745, 0.7527, 0.3751, 0.75, 0.6196, 0.75, 0.6196, 0.75, 0.3751, 0.75, 0.3754, 0.7463, 0.6176, 0.7455, 0.6176, 0.7455, 0.3754, 0.7463, 0.3753, 0.7452, 0.6149, 0.7441, 0.6149, 0.7441, 0.3753, 0.7452, 0.3752, 0.744, 0.6121, 0.7425, 0.6121, 0.7425, 0.3752, 0.744, 0.3751, 0.7427, 0.6092, 0.741, 0.6092, 0.741, 0.3751, 0.7427, 0.375, 0.7415, 0.6064, 0.7394, 0.375, 0.7402, 0.6035, 0.7378, 0.6035, 0.7378, 0.375, 0.7402, 0.375, 0.5115, 0.6035, 0.5135, 0.6035, 0.7378, 0.375, 0.7402, 0.6159, 0.7563, 0.6163, 0.7567, 0.6242, 0.7598, 0.6163, 0.7567, 0.6153, 0.7571, 0.6242, 0.7598, 0.6153, 0.7571, 0.6127, 0.7575, 0.6242, 0.7598, 0.6127, 0.7575, 0.6086, 0.7579, 0.6242, 0.7598, 0.6086, 0.7579, 0.6031, 0.7582, 0.6242, 0.7598, 0.6031, 0.7582, 0.5967, 0.7596, 0.6242, 0.7598, 0.5967, 0.7596, 0.5886, 0.7595, 0.6242, 0.7598, 0.5886, 0.7595, 0.5795, 0.7594, 0.6242, 0.7598, 0.5795, 0.7594, 0.5694, 0.7593, 0.6242, 0.7598, 0.5694, 0.7593, 0.5587, 0.7592, 0.6242, 0.7598, 0.5587, 0.7592, 0.5475, 0.7591, 0.6242, 0.7598, 0.5475, 0.7591, 0.5359, 0.759, 0.6242, 0.7598, 0.6163, 0.7567, 0.6163, 0.7567, 0.6163, 0.7567, 0.6163, 0.7567, 0.6347, 0.704, 0.8751, 0.7144, 0.8754, 0.7196, 0.6345, 0.7107, 0.6345, 0.7107, 0.8754, 0.7196, 0.8759, 0.7244, 0.6342, 0.7171, 0.6342, 0.7171, 0.8759, 0.7244, 0.8766, 0.729, 0.6336, 0.723, 0.6336, 0.723, 0.8766, 0.729, 0.8775, 0.7332, 0.633, 0.7285, 0.633, 0.7285, 0.8775, 0.7332, 0.8775, 0.7332, 0.633, 0.7285, 0.5921, 0.005026, 0.5843, 0.002832, 0.5843, 0.002832, 0.5921, 0.005026, 0.5475, 0.7591, 0.5587, 0.7592, 0.5587, 0.7592, 0.5475, 0.7591, 0.5992, 0.007848, 0.5921, 0.005026, 0.5921, 0.005026, 0.5992, 0.007848, 0.5587, 0.7592, 0.5694, 0.7593, 0.5694, 0.7593, 0.5587, 0.7592, 0.5677, 1.0, 0.5475, 0.7591, 0.5475, 0.7591, 0.5677, 1.0, 0.5475, 0.7591, 0.5677, 1.0, 0.5591, 1.0, 0.5359, 0.759, 0.375, 0.7575, 0.5359, 0.759, 0.5591, 1.0, 0.375, 1.0, 0.5795, 0.7594, 0.5886, 0.7595, 0.5886, 0.7595, 0.5795, 0.7594, 0.6057, 0.0113, 0.5992, 0.007848, 0.5992, 0.007848, 0.6057, 0.0113, 0.5886, 0.7595, 0.5967, 0.7596, 0.5967, 0.7596, 0.5886, 0.7595, 0.5843, 0.002832, 0.5762, 0.001261, 0.5762, 0.001261, 0.5843, 0.002832, 0.5967, 0.7596, 0.6031, 0.7582, 0.6031, 0.7582, 0.5967, 0.7596, 0.6114, 0.01537, 0.6057, 0.0113, 0.6057, 0.0113, 0.6114, 0.01537, 0.5967, 0.7596, 0.6031, 0.7582, 0.6031, 0.7582, 0.5967, 0.7596, 0.6114, 0.01537, 0.6057, 0.0113, 0.6057, 0.0113, 0.6114, 0.01537, 0.5886, 0.7595, 0.5967, 0.7596, 0.5967, 0.7596, 0.5886, 0.7595, 0.5843, 0.002832, 0.5762, 0.001261, 0.5762, 0.001261, 0.5843, 0.002832, 0.5795, 0.7594, 0.5886, 0.7595, 0.5886, 0.7595, 0.5795, 0.7594, 0.6057, 0.0113, 0.5992, 0.007848, 0.5992, 0.007848, 0.6057, 0.0113, 0.5694, 0.7593, 0.5795, 0.7594, 0.5795, 0.7594, 0.5694, 0.7593, 0.5762, 0.001261, 0.5677, 0.0003154, 0.5677, 0.0003154, 0.5762, 0.001261, 0.5677, 1.0, 0.5475, 0.7591, 0.5475, 0.7591, 0.5677, 1.0, 0.5694, 0.7593, 0.5795, 0.7594, 0.5795, 0.7594, 0.5694, 0.7593, 0.5762, 0.001261, 0.5677, 0.0003154, 0.5677, 0.0003154, 0.5762, 0.001261, 0.5795, 0.7594, 0.5886, 0.7595, 0.5886, 0.7595, 0.5795, 0.7594, 0.6057, 0.0113, 0.5992, 0.007848, 0.5992, 0.007848, 0.6057, 0.0113, 0.5886, 0.7595, 0.5967, 0.7596, 0.5967, 0.7596, 0.5886, 0.7595, 0.5762, 0.001261, 0.5677, 0.0003154, 0.5677, 0.0003154, 0.5762, 0.001261, 0.5694, 0.7593, 0.5795, 0.7594, 0.5795, 0.7594, 0.5694, 0.7593, 0.5677, 1.0, 0.5475, 0.7591, 0.5475, 0.7591, 0.5677, 1.0, 0.5992, 0.007848, 0.5921, 0.005026, 0.5921, 0.005026, 0.5992, 0.007848, 0.5587, 0.7592, 0.5694, 0.7593, 0.5694, 0.7593, 0.5587, 0.7592, 0.5475, 0.7591, 0.5587, 0.7592, 0.5587, 0.7592, 0.5475, 0.7591, 0.5921, 0.005026, 0.5843, 0.002832, 0.5843, 0.002832, 0.5921, 0.005026, 0.633, 0.7285, 0.8775, 0.7332, 0.8775, 0.7332, 0.633, 0.7285, 0.5587, 0.7592, 0.5694, 0.7593, 0.5694, 0.7593, 0.5587, 0.7592, 0.5992, 0.007848, 0.5921, 0.005026, 0.5921, 0.005026, 0.5992, 0.007848, 0.5677, 1.0, 0.5475, 0.7591, 0.5475, 0.7591, 0.5677, 1.0, 0.5694, 0.7593, 0.5795, 0.7594, 0.5795, 0.7594, 0.5694, 0.7593, 0.5762, 0.001261, 0.5677, 0.0003154, 0.5677, 0.0003154, 0.5762, 0.001261, 0.5795, 0.7594, 0.5886, 0.7595, 0.5886, 0.7595, 0.5795, 0.7594, 0.5992, 0.007848, 0.5921, 0.005026, 0.5921, 0.005026, 0.5992, 0.007848, 0.5587, 0.7592, 0.5694, 0.7593, 0.5694, 0.7593, 0.5587, 0.7592, 0.5475, 0.7591, 0.5587, 0.7592, 0.5587, 0.7592, 0.5475, 0.7591, 0.5921, 0.005026, 0.5843, 0.002832, 0.5843, 0.002832, 0.5921, 0.005026, 0.633, 0.7285, 0.8775, 0.7332, 0.8775, 0.7332, 0.633, 0.7285, 0.6114, 0.01537, 0.6057, 0.0113, 0.6057, 0.0113, 0.6114, 0.01537, 0.5967, 0.7596, 0.6031, 0.7582, 0.6031, 0.7582, 0.5967, 0.7596, 0.5843, 0.002832, 0.5762, 0.001261, 0.5762, 0.001261, 0.5843, 0.002832, 0.5677, 1.0, 0.5475, 0.7591, 0.5475, 0.7591, 0.5677, 1.0, 0.5694, 0.7593, 0.5795, 0.7594, 0.5795, 0.7594, 0.5694, 0.7593, 0.5762, 0.001261, 0.5677, 0.0003154, 0.5677, 0.0003154, 0.5762, 0.001261, 0.5795, 0.7594, 0.5886, 0.7595, 0.5886, 0.7595, 0.5795, 0.7594, 0.6057, 0.0113, 0.5992, 0.007848, 0.5992, 0.007848, 0.6057, 0.0113, 0.5886, 0.7595, 0.5967, 0.7596, 0.5967, 0.7596, 0.5886, 0.7595, 0.5475, 0.7591, 0.5587, 0.7592, 0.5587, 0.7592, 0.5475, 0.7591, 0.5921, 0.005026, 0.5843, 0.002832, 0.5843, 0.002832, 0.5921, 0.005026, 0.633, 0.7285, 0.8775, 0.7332, 0.8775, 0.7332, 0.633, 0.7285, 0.6114, 0.01537, 0.6057, 0.0113, 0.6057, 0.0113, 0.6114, 0.01537, 0.5967, 0.7596, 0.6031, 0.7582, 0.6031, 0.7582, 0.5967, 0.7596, 0.5843, 0.002832, 0.5762, 0.001261, 0.5762, 0.001261, 0.5843, 0.002832, 0.5886, 0.7595, 0.5967, 0.7596, 0.5967, 0.7596, 0.5886, 0.7595, 0.6057, 0.0113, 0.5992, 0.007848, 0.5992, 0.007848, 0.6057, 0.0113, 0.633, 0.7285, 0.8775, 0.7332, 0.875, 0.75, 0.6348, 0.75, 0.625, 0.7598, 0.625, 1.0, 0.5978, 0.9989, 0.5883, 0.7587, 0.5883, 0.7587, 0.5978, 0.9989, 0.5911, 0.9993, 0.5793, 0.7589, 0.5793, 0.7589, 0.5911, 0.9993, 0.5838, 0.9996, 0.5693, 0.759, 0.5693, 0.759, 0.5838, 0.9996, 0.5759, 0.9998, 0.5587, 0.7591, 0.5587, 0.7591, 0.5759, 0.9998, 0.5677, 1.0, 0.5475, 0.7591, 0.5992, 0.007848, 0.5921, 0.005026, 0.5921, 0.005026, 0.5992, 0.007848, 0.5587, 0.7592, 0.5694, 0.7593, 0.5694, 0.7593, 0.5587, 0.7592, 0.5475, 0.7591, 0.5587, 0.7592, 0.5587, 0.7592, 0.5475, 0.7591, 0.5921, 0.005026, 0.5843, 0.002832, 0.5843, 0.002832, 0.5921, 0.005026, 0.633, 0.7285, 0.8775, 0.7332, 0.8775, 0.7332, 0.633, 0.7285, 0.6114, 0.01537, 0.6057, 0.0113, 0.6057, 0.0113, 0.6114, 0.01537, 0.5967, 0.7596, 0.6031, 0.7582, 0.6031, 0.7582, 0.5967, 0.7596, 0.5843, 0.002832, 0.5762, 0.001261, 0.5762, 0.001261, 0.5843, 0.002832, 0.6064, 0.7394, 0.375, 0.7415, 0.375, 0.7402, 0.6035, 0.7378, 0.6064, 0.7394, 0.375, 0.7415, 0.375, 0.7415, 0.6064, 0.7394, 0.0, 0.0, 0.0, 0.0, 0.0, 0.0, 0.0, 0.0, 0.6035, 0.7378, 0.6064, 0.7394, 0.6064, 0.7394, 0.6035, 0.7378, 0.375, 0.7402, 0.6035, 0.7378, 0.6035, 0.7378, 0.375, 0.7402, 0.0, 0.0, 0.0, 0.0, 0.0, 0.0, 0.0, 0.0, 0.6035, 0.7378, 0.375, 0.7402, 0.375, 0.7402, 0.6035, 0.7378, 0.6035, 0.7378, 0.6035, 0.7378, 0.6035, 0.7378, 0.6035, 0.7378, 0.6035, 0.5135, 0.375, 0.5115, 0.375, 0.51, 0.6064, 0.5117, 0.6064, 0.5117, 0.6035, 0.5135, 0.6035, 0.5135, 0.6064, 0.5117, 0.375, 0.51, 0.6064, 0.5117, 0.6064, 0.5117, 0.375, 0.51, 0.6035, 0.5135, 0.375, 0.5115, 0.375, 0.5115, 0.6035, 0.5135, 0.6064, 0.5117, 0.6064, 0.7394, 0.6035, 0.7378, 0.6035, 0.5135, 0.6064, 0.5117, 0.6064, 0.7394, 0.6064, 0.7394, 0.6064, 0.5117, 0.6035, 0.5135, 0.6064, 0.5117, 0.6064, 0.5117, 0.6035, 0.5135, 0.6064, 0.7394, 0.6035, 0.7378, 0.6035, 0.7378, 0.6064, 0.7394, 0.6176, 0.5048, 0.6176, 0.7455, 0.6149, 0.7441, 0.6149, 0.5064, 0.6092, 0.5099, 0.6092, 0.741, 0.6064, 0.7394, 0.6064, 0.5117, 0.6064, 0.7394, 0.6064, 0.5117, 0.6064, 0.5117, 0.6064, 0.7394, 0.6149, 0.5064, 0.6176, 0.5048, 0.6176, 0.5048, 0.6149, 0.5064, 0.6092, 0.5099, 0.6092, 0.741, 0.6092, 0.741, 0.6092, 0.5099, 0.6149, 0.7441, 0.6149, 0.5064, 0.6149, 0.5064, 0.6149, 0.7441, 0.6176, 0.5048, 0.6176, 0.7455, 0.6176, 0.7455, 0.6176, 0.5048, 0.6092, 0.741, 0.6064, 0.7394, 0.6064, 0.7394, 0.6092, 0.741, 0.6309, 0.5005, 0.6309, 0.749, 0.6296, 0.7483, 0.6296, 0.5009, 0.6284, 0.5013, 0.6284, 0.7473, 0.625, 0.7464, 0.625, 0.5018, 0.625, 0.7464, 0.625, 0.5018, 0.625, 0.5018, 0.625, 0.7464, 0.6237, 0.4954, 0.6243, 0.4941, 0.6243, 0.4941, 0.6237, 0.4954, 0.6284, 0.5013, 0.6284, 0.7473, 0.6284, 0.7473, 0.6284, 0.5013, 0.6296, 0.7483, 0.6296, 0.5009, 0.6296, 0.5009, 0.6296, 0.7483, 0.6227, 0.5, 0.623, 0.4966, 0.623, 0.4966, 0.6227, 0.5, 0.6309, 0.5005, 0.6309, 0.749, 0.6309, 0.749, 0.6309, 0.5005, 0.6348, 0.5, 0.875, 0.5, 0.875, 0.7091, 0.6348, 0.6971, 0.625, 0.25, 0.625, 0.04089, 0.625, 0.04089, 0.625, 0.25, 0.625, 0.4902, 0.625, 0.25, 0.625, 0.25, 0.625, 0.4902, 0.6348, 0.6971, 0.6348, 0.5, 0.6348, 0.5, 0.6348, 0.6971, 0.6348, 0.6971, 0.875, 0.7091, 0.8751, 0.7144, 0.6347, 0.704, 0.6348, 0.6971, 0.875, 0.7091, 0.875, 0.7091, 0.6348, 0.6971, 0.6163, 0.7567, 0.6159, 0.7563, 0.6159, 0.7563, 0.6163, 0.7567, 0.625, 0.04089, 0.6244, 0.03551, 0.6244, 0.03551, 0.625, 0.04089, 0.8751, 0.7144, 0.6347, 0.704, 0.6347, 0.704, 0.8751, 0.7144, 0.8751, 0.7144, 0.6347, 0.704, 0.6347, 0.704, 0.8751, 0.7144, 0.6244, 0.03551, 0.6244, 0.03551, 0.6244, 0.03551, 0.6244, 0.03551, 0.6347, 0.704, 0.8751, 0.7144, 0.8751, 0.7144, 0.6347, 0.704, 0.375, 0.25, 0.625, 0.25, 0.625, 0.4902, 0.375, 0.4925, 0.375, 0.4925, 0.625, 0.4902, 0.625, 0.4902, 0.375, 0.4925, 0.625, 0.25, 0.625, 0.25, 0.625, 0.25, 0.625, 0.25, 0.0, 0.0, 0.0, 0.0, 0.0, 0.0, 0.0, 0.0, 0.625, 0.4902, 0.375, 0.4925, 0.375, 0.4925, 0.625, 0.4902, 0.625, 0.4902, 0.375, 0.4925, 0.375, 0.4925, 0.625, 0.4902, 0.0, 0.0, 0.0, 0.0, 0.0, 0.0, 0.0, 0.0, 0.625, 0.4902, 0.625, 0.4902, 0.625, 0.4902, 0.625, 0.4902, 0.375, 0.25, 0.625, 0.25, 0.625, 0.25, 0.375, 0.25, 0.375, 0.25, 0.625, 0.25, 0.625, 0.25, 0.375, 0.25, 0.625, 0.25, 0.375, 0.25, 0.375, 0.25, 0.625, 0.25, 0.0, 0.0, 0.0, 0.0, 0.0, 0.0, 0.0, 0.0, 0.625, 0.25, 0.625, 0.4902, 0.625, 0.4902, 0.625, 0.25, 0.625, 0.25, 0.625, 0.4902, 0.625, 0.4902, 0.625, 0.25, 0.625, 0.4902, 0.625, 0.4902, 0.625, 0.4902, 0.625, 0.4902, 0.625, 0.4902, 0.625, 0.25, 0.625, 0.25, 0.625, 0.4902])
me_cube_003.use_remesh_fix_poles = True
me_cube_003.use_remesh_preserve_attributes = False
me_cube_003.update()

# ---- objects
ob_light = bpy.data.objects.new('Light', light_light)
ob_camera = bpy.data.objects.new('Camera', cam_camera)
ob_cube = bpy.data.objects.new('Cube', me_cube_002)
ob_cube_001 = bpy.data.objects.new('Cube.001', me_cube_003)

# ---- transforms, parenting, visibility, modifiers, constraints
ob_light.location = (4.076, 1.005, 5.904)
ob_light.rotation_euler = (0.6503, 0.05522, 1.866)
ob_light.lock_rotations_4d = False
ob_light.empty_display_type = 'ARROWS'
ob_light.color = (0.0, 0.0, 0.0, 0.0)
ob_light.lineart.crease_threshold = 0.0
ob_camera.location = (7.359, -6.926, 4.958)
ob_camera.rotation_euler = (1.109, 0.0, 0.8149)
ob_camera.lock_rotations_4d = False
ob_camera.empty_display_type = 'ARROWS'
ob_camera.color = (0.0, 0.0, 0.0, 0.0)
ob_camera.display_type = 'WIRE'
ob_camera.lineart.crease_threshold = 0.0
ob_cube.location = (0.3701, 0.401, 0.0)
ob_cube.rotation_euler = (0.4033, -0.03962, 0.1191)
ob_cube.scale = (0.3426, 0.3426, 0.3426)
ob_cube_001.location = (0.6179, 0.6298, 1.007)
ob_cube_001.scale = (0.5221, 0.5221, 0.5221)

# ---- collection membership
col_collection.objects.link(ob_light)
col_collection.objects.link(ob_camera)
col_collection.objects.link(ob_cube)
col_collection.objects.link(ob_cube_001)

# ---- scene / render settings (as saved in the file)
scene.camera = ob_camera
scene.frame_start = 1; scene.frame_end = 250; scene.frame_set(1)
scene.render.engine = 'BLENDER_EEVEE_NEXT'
scene.cycles.use_denoising = False
scene.cycles.samples = 128
scene.cycles.sampling_pattern = 'TABULATED_SOBOL'
scene.cycles.use_adaptive_sampling = False
scene.cycles.use_light_tree = False
scene.view_settings.view_transform = 'Filmic'
bpy.context.view_layer.update()
